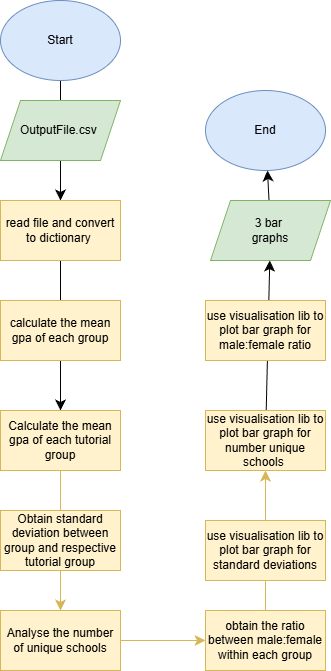

The diagram above was exported from draw.io. Its source (the exported page's mxGraphModel, read from the mxfile embedded in the PNG):
<mxGraphModel dx="1042" dy="682" grid="1" gridSize="14" guides="1" tooltips="1" connect="1" arrows="0" fold="1" page="1" pageScale="1" pageWidth="583" pageHeight="827" background="#ffffff" math="0" shadow="0">
  <root>
    <mxCell id="0" />
    <mxCell id="1" parent="0" />
    <mxCell id="vAVe5DAYYfEXCmhN5yLg-20" value="" style="edgeStyle=none;curved=1;rounded=0;orthogonalLoop=1;jettySize=auto;html=1;fontSize=12;startSize=8;endSize=8;" edge="1" parent="1" source="vAVe5DAYYfEXCmhN5yLg-1" target="vAVe5DAYYfEXCmhN5yLg-6">
      <mxGeometry relative="1" as="geometry" />
    </mxCell>
    <mxCell id="vAVe5DAYYfEXCmhN5yLg-1" value="Start" style="ellipse;whiteSpace=wrap;html=1;fillColor=#dae8fc;strokeColor=#6c8ebf;" vertex="1" parent="1">
      <mxGeometry x="100" y="80" width="120" height="80" as="geometry" />
    </mxCell>
    <mxCell id="vAVe5DAYYfEXCmhN5yLg-2" value="OutputFile.csv&amp;nbsp;" style="shape=parallelogram;perimeter=parallelogramPerimeter;whiteSpace=wrap;html=1;fixedSize=1;fillColor=#d5e8d4;strokeColor=#82b366;" vertex="1" parent="1">
      <mxGeometry x="100" y="180" width="120" height="60" as="geometry" />
    </mxCell>
    <mxCell id="vAVe5DAYYfEXCmhN5yLg-21" value="" style="edgeStyle=none;curved=1;rounded=0;orthogonalLoop=1;jettySize=auto;html=1;fontSize=12;startSize=8;endSize=8;" edge="1" parent="1" source="vAVe5DAYYfEXCmhN5yLg-6" target="vAVe5DAYYfEXCmhN5yLg-8">
      <mxGeometry relative="1" as="geometry" />
    </mxCell>
    <mxCell id="vAVe5DAYYfEXCmhN5yLg-6" value="read file and convert to dictionary&amp;nbsp;" style="rounded=0;whiteSpace=wrap;html=1;fillColor=#fff2cc;strokeColor=#d6b656;" vertex="1" parent="1">
      <mxGeometry x="100" y="280" width="120" height="60" as="geometry" />
    </mxCell>
    <mxCell id="vAVe5DAYYfEXCmhN5yLg-7" value="calculate the mean gpa of each group" style="rounded=0;whiteSpace=wrap;html=1;fillColor=#fff2cc;strokeColor=#d6b656;" vertex="1" parent="1">
      <mxGeometry x="100" y="380" width="120" height="60" as="geometry" />
    </mxCell>
    <mxCell id="vAVe5DAYYfEXCmhN5yLg-28" value="" style="edgeStyle=none;curved=1;rounded=0;orthogonalLoop=1;jettySize=auto;html=1;fontSize=12;startSize=8;endSize=8;fillColor=#fff2cc;strokeColor=#d6b656;" edge="1" parent="1" source="vAVe5DAYYfEXCmhN5yLg-8" target="vAVe5DAYYfEXCmhN5yLg-10">
      <mxGeometry relative="1" as="geometry" />
    </mxCell>
    <mxCell id="vAVe5DAYYfEXCmhN5yLg-8" value="Calculate the mean gpa of each tutorial group" style="rounded=0;whiteSpace=wrap;html=1;fillColor=#fff2cc;strokeColor=#d6b656;" vertex="1" parent="1">
      <mxGeometry x="100" y="490" width="120" height="60" as="geometry" />
    </mxCell>
    <mxCell id="vAVe5DAYYfEXCmhN5yLg-26" value="" style="edgeStyle=none;curved=1;rounded=0;orthogonalLoop=1;jettySize=auto;html=1;fontSize=12;startSize=8;endSize=8;fillColor=#fff2cc;strokeColor=#d6b656;" edge="1" parent="1" source="vAVe5DAYYfEXCmhN5yLg-9" target="vAVe5DAYYfEXCmhN5yLg-10">
      <mxGeometry relative="1" as="geometry" />
    </mxCell>
    <mxCell id="vAVe5DAYYfEXCmhN5yLg-9" value="Obtain standard deviation between group and respective tutorial group" style="rounded=0;whiteSpace=wrap;html=1;fillColor=#fff2cc;strokeColor=#d6b656;" vertex="1" parent="1">
      <mxGeometry x="100" y="590" width="120" height="60" as="geometry" />
    </mxCell>
    <mxCell id="vAVe5DAYYfEXCmhN5yLg-23" value="" style="edgeStyle=none;curved=1;rounded=0;orthogonalLoop=1;jettySize=auto;html=1;fontSize=12;startSize=8;endSize=8;fillColor=#fff2cc;strokeColor=#d6b656;" edge="1" parent="1" source="vAVe5DAYYfEXCmhN5yLg-10" target="vAVe5DAYYfEXCmhN5yLg-11">
      <mxGeometry relative="1" as="geometry" />
    </mxCell>
    <mxCell id="vAVe5DAYYfEXCmhN5yLg-10" value="Analyse the number of unique schools" style="rounded=0;whiteSpace=wrap;html=1;fillColor=#fff2cc;strokeColor=#d6b656;" vertex="1" parent="1">
      <mxGeometry x="100" y="690" width="120" height="60" as="geometry" />
    </mxCell>
    <mxCell id="vAVe5DAYYfEXCmhN5yLg-29" value="" style="edgeStyle=none;curved=1;rounded=0;orthogonalLoop=1;jettySize=auto;html=1;fontSize=12;startSize=8;endSize=8;fillColor=#fff2cc;strokeColor=#d6b656;" edge="1" parent="1" source="vAVe5DAYYfEXCmhN5yLg-11" target="vAVe5DAYYfEXCmhN5yLg-13">
      <mxGeometry relative="1" as="geometry" />
    </mxCell>
    <mxCell id="vAVe5DAYYfEXCmhN5yLg-11" value="obtain the ratio between male:female within each group" style="rounded=0;whiteSpace=wrap;html=1;fillColor=#fff2cc;strokeColor=#d6b656;" vertex="1" parent="1">
      <mxGeometry x="305" y="690" width="120" height="60" as="geometry" />
    </mxCell>
    <mxCell id="vAVe5DAYYfEXCmhN5yLg-12" value="use visualisation lib to plot bar graph for standard deviations" style="rounded=0;whiteSpace=wrap;html=1;fillColor=#fff2cc;strokeColor=#d6b656;" vertex="1" parent="1">
      <mxGeometry x="305" y="600" width="120" height="60" as="geometry" />
    </mxCell>
    <mxCell id="vAVe5DAYYfEXCmhN5yLg-30" value="" style="edgeStyle=none;curved=1;rounded=0;orthogonalLoop=1;jettySize=auto;html=1;fontSize=12;startSize=8;endSize=8;" edge="1" parent="1" source="vAVe5DAYYfEXCmhN5yLg-13" target="vAVe5DAYYfEXCmhN5yLg-16">
      <mxGeometry relative="1" as="geometry" />
    </mxCell>
    <mxCell id="vAVe5DAYYfEXCmhN5yLg-13" value="use visualisation lib to plot bar graph for number unique schools&amp;nbsp;" style="rounded=0;whiteSpace=wrap;html=1;fillColor=#fff2cc;strokeColor=#d6b656;" vertex="1" parent="1">
      <mxGeometry x="305" y="490" width="120" height="60" as="geometry" />
    </mxCell>
    <mxCell id="vAVe5DAYYfEXCmhN5yLg-14" value="use visualisation lib to plot bar graph for male:female ratio" style="rounded=0;whiteSpace=wrap;html=1;fillColor=#fff2cc;strokeColor=#d6b656;" vertex="1" parent="1">
      <mxGeometry x="305" y="380" width="120" height="60" as="geometry" />
    </mxCell>
    <mxCell id="vAVe5DAYYfEXCmhN5yLg-15" value="End" style="ellipse;whiteSpace=wrap;html=1;fillColor=#dae8fc;strokeColor=#6c8ebf;" vertex="1" parent="1">
      <mxGeometry x="305" y="170" width="120" height="80" as="geometry" />
    </mxCell>
    <mxCell id="vAVe5DAYYfEXCmhN5yLg-31" value="" style="edgeStyle=none;curved=1;rounded=0;orthogonalLoop=1;jettySize=auto;html=1;fontSize=12;startSize=8;endSize=8;" edge="1" parent="1" source="vAVe5DAYYfEXCmhN5yLg-16" target="vAVe5DAYYfEXCmhN5yLg-15">
      <mxGeometry relative="1" as="geometry" />
    </mxCell>
    <mxCell id="vAVe5DAYYfEXCmhN5yLg-16" value="3 bar&amp;nbsp;&lt;div&gt;graphs&lt;/div&gt;" style="shape=parallelogram;perimeter=parallelogramPerimeter;whiteSpace=wrap;html=1;fixedSize=1;fillColor=#d5e8d4;strokeColor=#82b366;" vertex="1" parent="1">
      <mxGeometry x="310" y="280" width="120" height="60" as="geometry" />
    </mxCell>
  </root>
</mxGraphModel>